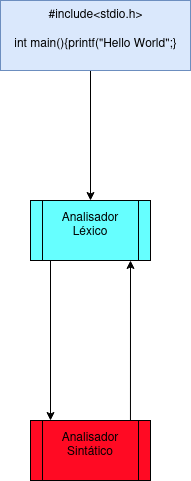

The diagram above was exported from draw.io. Its source (the exported page's mxGraphModel, read from the mxfile embedded in the PNG):
<mxGraphModel dx="1175" dy="585" grid="1" gridSize="10" guides="1" tooltips="1" connect="1" arrows="1" fold="1" page="1" pageScale="1" pageWidth="827" pageHeight="1169" math="0" shadow="0">
  <root>
    <mxCell id="0" />
    <mxCell id="1" parent="0" />
    <mxCell id="jGEsco4QhXxhU05SoOj_-3" value="" style="endArrow=classic;html=1;rounded=0;" edge="1" parent="1">
      <mxGeometry width="50" height="50" relative="1" as="geometry">
        <mxPoint x="390" y="360" as="sourcePoint" />
        <mxPoint x="390" y="520" as="targetPoint" />
      </mxGeometry>
    </mxCell>
    <mxCell id="jGEsco4QhXxhU05SoOj_-4" value="&lt;div&gt;Analisador Léxico&lt;/div&gt;&lt;div&gt;&lt;br&gt;&lt;/div&gt;" style="shape=process;whiteSpace=wrap;html=1;backgroundOutline=1;fillColor=#66FFFF;" vertex="1" parent="1">
      <mxGeometry x="330" y="520" width="120" height="60" as="geometry" />
    </mxCell>
    <mxCell id="jGEsco4QhXxhU05SoOj_-5" value="" style="endArrow=classic;html=1;rounded=0;" edge="1" parent="1">
      <mxGeometry width="50" height="50" relative="1" as="geometry">
        <mxPoint x="350" y="580" as="sourcePoint" />
        <mxPoint x="350" y="740" as="targetPoint" />
      </mxGeometry>
    </mxCell>
    <mxCell id="jGEsco4QhXxhU05SoOj_-6" value="" style="endArrow=classic;html=1;rounded=0;exitX=0.833;exitY=0;exitDx=0;exitDy=0;exitPerimeter=0;" edge="1" parent="1" source="jGEsco4QhXxhU05SoOj_-7">
      <mxGeometry width="50" height="50" relative="1" as="geometry">
        <mxPoint x="430" y="730" as="sourcePoint" />
        <mxPoint x="430" y="580" as="targetPoint" />
      </mxGeometry>
    </mxCell>
    <mxCell id="jGEsco4QhXxhU05SoOj_-7" value="&lt;div&gt;Analisador Sintático&lt;br&gt;&lt;/div&gt;&lt;div&gt;&lt;br&gt;&lt;/div&gt;" style="shape=process;whiteSpace=wrap;html=1;backgroundOutline=1;fillColor=#FF0A23;" vertex="1" parent="1">
      <mxGeometry x="330" y="740" width="120" height="60" as="geometry" />
    </mxCell>
    <mxCell id="jGEsco4QhXxhU05SoOj_-2" value="&lt;div&gt;#include&amp;lt;stdio.h&amp;gt;&lt;/div&gt;&lt;div&gt;&lt;br&gt;&lt;/div&gt;&lt;div&gt;int main(){printf(&quot;Hello World&quot;;}&lt;br&gt;&lt;/div&gt;&lt;div&gt;&lt;br&gt;&lt;/div&gt;" style="text;html=1;align=center;verticalAlign=middle;resizable=0;points=[];autosize=1;strokeColor=#6c8ebf;fillColor=#dae8fc;" vertex="1" parent="1">
      <mxGeometry x="300" y="320" width="190" height="70" as="geometry" />
    </mxCell>
  </root>
</mxGraphModel>